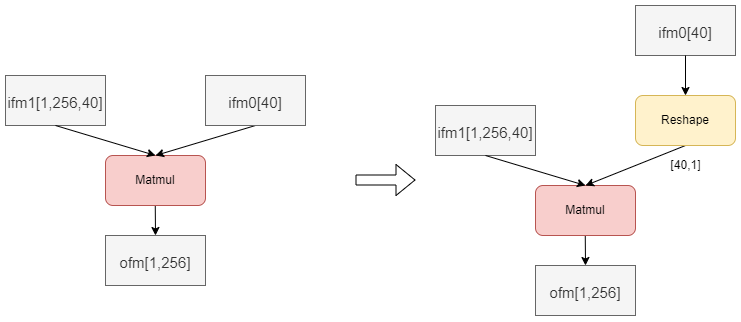

The diagram above was exported from draw.io. Its source (the exported page's mxGraphModel, read from the mxfile embedded in the PNG):
<mxGraphModel dx="1185" dy="721" grid="1" gridSize="10" guides="1" tooltips="1" connect="1" arrows="1" fold="1" page="1" pageScale="1" pageWidth="1169" pageHeight="827" math="0" shadow="0">
  <root>
    <mxCell id="0" />
    <mxCell id="1" parent="0" />
    <mxCell id="TexUMpjRyB0VQow4CCEM-1" value="" style="shape=flexArrow;endArrow=classic;html=1;rounded=0;" edge="1" parent="1">
      <mxGeometry width="50" height="50" relative="1" as="geometry">
        <mxPoint x="490" y="304.5" as="sourcePoint" />
        <mxPoint x="550" y="304.5" as="targetPoint" />
      </mxGeometry>
    </mxCell>
    <mxCell id="TexUMpjRyB0VQow4CCEM-3" value="" style="endArrow=classic;html=1;rounded=0;" edge="1" parent="1">
      <mxGeometry width="50" height="50" relative="1" as="geometry">
        <mxPoint x="289.75999999999976" y="330" as="sourcePoint" />
        <mxPoint x="290" y="360" as="targetPoint" />
      </mxGeometry>
    </mxCell>
    <mxCell id="TexUMpjRyB0VQow4CCEM-4" value="Matmul" style="rounded=1;whiteSpace=wrap;html=1;fillColor=#f8cecc;strokeColor=#b85450;" vertex="1" parent="1">
      <mxGeometry x="240" y="280" width="100" height="50" as="geometry" />
    </mxCell>
    <mxCell id="TexUMpjRyB0VQow4CCEM-6" value="&lt;font style=&quot;font-size: 15px;&quot;&gt;ofm[1,256]&lt;br&gt;&lt;/font&gt;" style="rounded=0;whiteSpace=wrap;html=1;fontSize=20;fillColor=#f5f5f5;fontColor=#333333;strokeColor=#666666;" vertex="1" parent="1">
      <mxGeometry x="240" y="360" width="100" height="50" as="geometry" />
    </mxCell>
    <mxCell id="TexUMpjRyB0VQow4CCEM-7" value="" style="endArrow=classic;html=1;rounded=0;exitX=0.5;exitY=1;exitDx=0;exitDy=0;entryX=0.5;entryY=0;entryDx=0;entryDy=0;" edge="1" parent="1" source="TexUMpjRyB0VQow4CCEM-8" target="TexUMpjRyB0VQow4CCEM-4">
      <mxGeometry width="50" height="50" relative="1" as="geometry">
        <mxPoint x="389.75999999999976" y="260" as="sourcePoint" />
        <mxPoint x="389.75999999999976" y="280" as="targetPoint" />
      </mxGeometry>
    </mxCell>
    <mxCell id="TexUMpjRyB0VQow4CCEM-8" value="&lt;font style=&quot;font-size: 15px;&quot;&gt;ifm0[40]&lt;/font&gt;" style="rounded=0;whiteSpace=wrap;html=1;fontSize=20;fillColor=#f5f5f5;fontColor=#333333;strokeColor=#666666;" vertex="1" parent="1">
      <mxGeometry x="340" y="200" width="100" height="50" as="geometry" />
    </mxCell>
    <mxCell id="TexUMpjRyB0VQow4CCEM-9" value="&lt;font style=&quot;font-size: 15px;&quot;&gt;ifm1[1,256,40]&lt;/font&gt;" style="rounded=0;whiteSpace=wrap;html=1;fontSize=20;fillColor=#f5f5f5;fontColor=#333333;strokeColor=#666666;" vertex="1" parent="1">
      <mxGeometry x="140" y="200" width="100" height="50" as="geometry" />
    </mxCell>
    <mxCell id="TexUMpjRyB0VQow4CCEM-10" value="" style="endArrow=classic;html=1;rounded=0;exitX=0.5;exitY=1;exitDx=0;exitDy=0;" edge="1" parent="1" source="TexUMpjRyB0VQow4CCEM-9">
      <mxGeometry width="50" height="50" relative="1" as="geometry">
        <mxPoint x="400" y="259.9999999999999" as="sourcePoint" />
        <mxPoint x="290" y="280.0000000000001" as="targetPoint" />
      </mxGeometry>
    </mxCell>
    <mxCell id="TexUMpjRyB0VQow4CCEM-23" value="" style="endArrow=classic;html=1;rounded=0;" edge="1" parent="1">
      <mxGeometry width="50" height="50" relative="1" as="geometry">
        <mxPoint x="719.7599999999998" y="360" as="sourcePoint" />
        <mxPoint x="720" y="390" as="targetPoint" />
      </mxGeometry>
    </mxCell>
    <mxCell id="TexUMpjRyB0VQow4CCEM-24" value="Matmul" style="rounded=1;whiteSpace=wrap;html=1;fillColor=#f8cecc;strokeColor=#b85450;" vertex="1" parent="1">
      <mxGeometry x="670" y="310" width="100" height="50" as="geometry" />
    </mxCell>
    <mxCell id="TexUMpjRyB0VQow4CCEM-25" value="&lt;font style=&quot;font-size: 15px;&quot;&gt;ofm[1,256]&lt;br&gt;&lt;/font&gt;" style="rounded=0;whiteSpace=wrap;html=1;fontSize=20;fillColor=#f5f5f5;fontColor=#333333;strokeColor=#666666;" vertex="1" parent="1">
      <mxGeometry x="670" y="390" width="100" height="50" as="geometry" />
    </mxCell>
    <mxCell id="TexUMpjRyB0VQow4CCEM-26" value="" style="endArrow=classic;html=1;rounded=0;entryX=0.5;entryY=0;entryDx=0;entryDy=0;" edge="1" parent="1" target="TexUMpjRyB0VQow4CCEM-24">
      <mxGeometry width="50" height="50" relative="1" as="geometry">
        <mxPoint x="820" y="270" as="sourcePoint" />
        <mxPoint x="819.7599999999998" y="310" as="targetPoint" />
      </mxGeometry>
    </mxCell>
    <mxCell id="TexUMpjRyB0VQow4CCEM-27" value="&lt;font style=&quot;font-size: 15px;&quot;&gt;ifm0[40]&lt;/font&gt;" style="rounded=0;whiteSpace=wrap;html=1;fontSize=20;fillColor=#f5f5f5;fontColor=#333333;strokeColor=#666666;" vertex="1" parent="1">
      <mxGeometry x="770" y="130" width="100" height="50" as="geometry" />
    </mxCell>
    <mxCell id="TexUMpjRyB0VQow4CCEM-28" value="&lt;font style=&quot;font-size: 15px;&quot;&gt;ifm1[1,256,40]&lt;/font&gt;" style="rounded=0;whiteSpace=wrap;html=1;fontSize=20;fillColor=#f5f5f5;fontColor=#333333;strokeColor=#666666;" vertex="1" parent="1">
      <mxGeometry x="570" y="230" width="100" height="50" as="geometry" />
    </mxCell>
    <mxCell id="TexUMpjRyB0VQow4CCEM-29" value="" style="endArrow=classic;html=1;rounded=0;exitX=0.5;exitY=1;exitDx=0;exitDy=0;" edge="1" parent="1" source="TexUMpjRyB0VQow4CCEM-28">
      <mxGeometry width="50" height="50" relative="1" as="geometry">
        <mxPoint x="830" y="289.9999999999999" as="sourcePoint" />
        <mxPoint x="720" y="310.0000000000001" as="targetPoint" />
      </mxGeometry>
    </mxCell>
    <mxCell id="TexUMpjRyB0VQow4CCEM-30" value="" style="endArrow=classic;html=1;rounded=0;exitX=0.5;exitY=1;exitDx=0;exitDy=0;entryX=0.5;entryY=0;entryDx=0;entryDy=0;" edge="1" parent="1" source="TexUMpjRyB0VQow4CCEM-27" target="TexUMpjRyB0VQow4CCEM-31">
      <mxGeometry width="50" height="50" relative="1" as="geometry">
        <mxPoint x="819.7599999999998" y="270" as="sourcePoint" />
        <mxPoint x="820" y="300" as="targetPoint" />
      </mxGeometry>
    </mxCell>
    <mxCell id="TexUMpjRyB0VQow4CCEM-31" value="Reshape" style="rounded=1;whiteSpace=wrap;html=1;fillColor=#fff2cc;strokeColor=#d6b656;" vertex="1" parent="1">
      <mxGeometry x="770" y="220" width="100" height="50" as="geometry" />
    </mxCell>
    <mxCell id="TexUMpjRyB0VQow4CCEM-32" value="[40,1]" style="text;html=1;align=center;verticalAlign=middle;resizable=0;points=[];autosize=1;strokeColor=none;fillColor=none;" vertex="1" parent="1">
      <mxGeometry x="795" y="275" width="50" height="30" as="geometry" />
    </mxCell>
  </root>
</mxGraphModel>